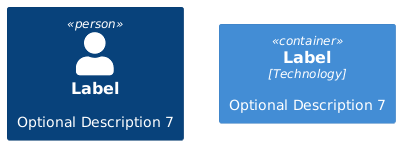

The diagram above was rendered by PlantUML. Its source (embedded in the PNG):
@startuml

!include https://raw.githubusercontent.com/plantuml-stdlib/C4-PlantUML/master/C4_Container.puml

Person(personAlias, "Label", "Optional Description 7")
Container(containerAlias, "Label", "Technology", "Optional Description 7")
@enduml